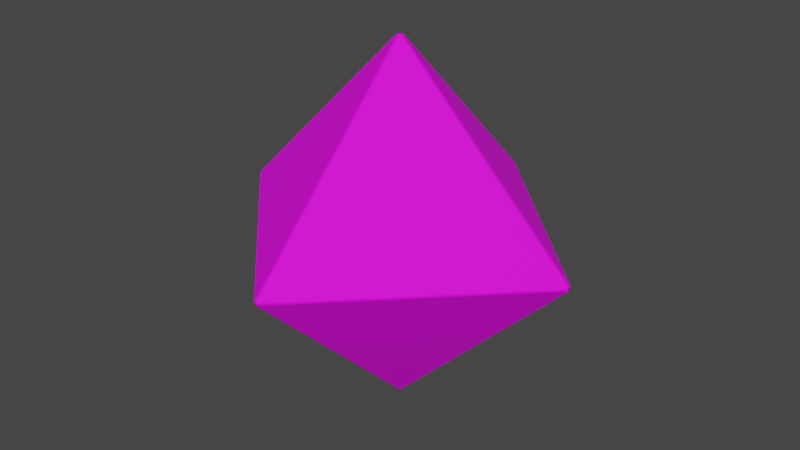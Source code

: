 # Source: d8s.blend  (saved by Blender 4.1.24; exported with 4.5.12 LTS)
import bpy
from mathutils import Matrix  # noqa: F401  (used for matrix-valued properties, if any)

bpy.ops.wm.read_factory_settings(use_empty=True)
scene = bpy.context.scene
scene.name = 'Scene'

# ---- images (referenced by path relative to the original .blend; pixels are not part of the script)
import os
ASSET_DIR = os.environ.get("B2B_ASSET_DIR", "")  # directory of the original .blend (textures are referenced by path, not embedded)
HERE = os.path.dirname(os.path.abspath(__file__))  # packed textures are extracted next to this script under _unpacked/

def load_image(name, relpath, width, height, colorspace="sRGB"):
    """Load a texture the original file referenced (path relative to the .blend, or extracted next to this script)."""
    p = next((c for c in (os.path.join(HERE, relpath), os.path.join(ASSET_DIR, relpath)) if relpath and os.path.exists(c)), "")
    if p:
        img = bpy.data.images.load(p, check_existing=True)
        img.name = name
    else:  # same state as the original file: an image datablock whose file is absent (Cycles renders it pink)
        img = bpy.data.images.new(name, width, height)
        img.source = "FILE"
        img.filepath = "//" + (relpath or name)
    img.colorspace_settings.name = colorspace
    return img
img_d8_uv_png = load_image('d8_uv.png', 'd8_uv.png', 1024, 1024, 'sRGB')
img_d8_bump_png = load_image('d8_bump.png', 'd8_bump.png', 1024, 1024, 'sRGB')
img_d8_coat_png = load_image('d8_coat.png', 'd8_coat.png', 1024, 1024, 'sRGB')

# ---- materials (node trees are filled in below, after node groups)
mat_material_0 = bpy.data.materials.new('Material_0')
mat_material_0.surface_render_method = 'BLENDED'
mat_material_0.blend_method = 'BLEND'
mat_material_0.use_backface_culling = True
mat_material_0.use_transparent_shadow = False

# ---- material node trees
mat_material_0.use_nodes = True; mat_material_0.node_tree.nodes.clear()
_N = mat_material_0.node_tree.nodes; _L = mat_material_0.node_tree.links
n0 = _N.new('ShaderNodeBsdfPrincipled'); n0.name = 'Principled BSDF'; n0.location = (10, 300)
n0.distribution = 'GGX'
n0.subsurface_method = 'BURLEY'
n0.inputs[2].default_value = 0.8
n0.inputs[3].default_value = 1.3
n0.inputs[28].default_value = 0.05
n1 = _N.new('ShaderNodeOutputMaterial'); n1.name = 'Material Output'; n1.location = (320, 270)
n2 = _N.new('ShaderNodeMix'); n2.name = 'Mix'; n2.location = (-340, 210)
n2.label = 'Mix Vertex Color'
n2.data_type = 'RGBA'
n2.blend_type = 'MULTIPLY'
n2.inputs[0].default_value = 1.0
n3 = _N.new('ShaderNodeMath'); n3.name = 'Math'; n3.location = (-340, 10)
n3.label = 'Mix Vertex Alpha'
n3.operation = 'MULTIPLY'
n3.inputs[2].default_value = 0.0
n4 = _N.new('ShaderNodeVertexColor'); n4.name = 'Vertex Color'; n4.location = (-650, -30)
n4.layer_name = 'Col'
n5 = _N.new('ShaderNodeTexImage'); n5.name = 'Image Texture'; n5.location = (-920, 210)
n5.label = 'BASE COLOR'
n5.image = img_d8_uv_png
n5.extension = 'EXTEND'
n6 = _N.new('ShaderNodeTexImage'); n6.name = 'Image Texture.001'; n6.location = (-876, -225)
n6.image = img_d8_bump_png
n7 = _N.new('ShaderNodeBump'); n7.name = 'Bump'; n7.location = (-533, -230)
n7.inputs[1].default_value = 1.0
n7.inputs[2].default_value = 1.0
n8 = _N.new('ShaderNodeNormalMap'); n8.name = 'Normal Map'; n8.location = (-302, -222)
n9 = _N.new('ShaderNodeTexImage'); n9.name = 'Image Texture.002'; n9.location = (-424, -442)
n9.image = img_d8_coat_png
_L.new(n0.outputs[0], n1.inputs[0])
_L.new(n2.outputs[2], n0.inputs[0])
_L.new(n3.outputs[0], n0.inputs[4])
_L.new(n4.outputs[0], n2.inputs[7])
_L.new(n4.outputs[1], n3.inputs[1])
_L.new(n5.outputs[0], n2.inputs[6])
_L.new(n5.outputs[1], n3.inputs[0])
_L.new(n6.outputs[0], n7.inputs[3])
_L.new(n7.outputs[0], n8.inputs[1])
_L.new(n9.outputs[0], n0.inputs[27])
n1.is_active_output = True

# ---- world
world_world = bpy.data.worlds.new('World'); scene.world = world_world
world_world.use_nodes = True; world_world.node_tree.nodes.clear()
_N = world_world.node_tree.nodes; _L = world_world.node_tree.links
n0 = _N.new('ShaderNodeOutputWorld'); n0.name = 'World Output'; n0.location = (300, 300)
n1 = _N.new('ShaderNodeBackground'); n1.name = 'Background'; n1.location = (10, 300)
n1.inputs[0].default_value = (0.05088, 0.05088, 0.05088, 1.0)
_L.new(n1.outputs[0], n0.inputs[0])
n0.is_active_output = True
world_world.color = (0.05088, 0.05088, 0.05088)
world_world.use_sun_shadow = False
world_world.sun_shadow_jitter_overblur = 0.0

# ---- meshes
me_mesh_0 = bpy.data.meshes.new('Mesh_0')
me_mesh_0.from_pydata([(-1.168, 97.78, 1.168), (-97.78, -1.168, 1.168), (-1.168, -97.78, -1.168), (-97.78, -1.168, -1.168), (-1.168, -1.168, 97.78), (-97.78, 1.168, 1.168), (-1.168, 1.168, 97.78), (97.78, 1.168, -1.168), (1.168, 97.78, -1.168), (1.168, 97.78, 1.168), (1.168, 1.168, 97.78), (97.78, -1.168, 1.168), (-1.168, 1.168, -97.78), (-97.78, 1.168, -1.168), (97.78, -1.168, -1.168), (-1.168, -97.78, 1.168), (1.168, -1.168, -97.78), (1.168, -97.78, -1.168), (-1.168, 97.78, -1.168), (1.168, -97.78, 1.168), (97.78, 1.168, 1.168), (1.168, -1.168, 97.78), (-1.168, -1.168, -97.78), (1.168, 1.168, -97.78)], [], [(0, 5, 6), (9, 10, 20), (8, 7, 23), (18, 12, 13), (19, 11, 21), (15, 4, 1), (2, 3, 22), (17, 16, 14), (15, 19, 21, 4), (14, 7, 20, 11), (16, 23, 7, 14), (3, 1, 5, 13), (9, 0, 6, 10), (11, 20, 10, 21), (18, 8, 23, 12), (4, 6, 5, 1), (21, 10, 6, 4), (22, 12, 23, 16), (3, 13, 12, 22), (2, 15, 1, 3), (8, 18, 0, 9), (2, 17, 19, 15), (8, 9, 20, 7), (13, 5, 0, 18), (17, 2, 22, 16), (14, 11, 19, 17)])
me_mesh_0.polygons.foreach_set('use_smooth', [True] * 26)
_uv = me_mesh_0.uv_layers.new(name='UVMap')
_uv.uv.foreach_set('vector', [0.9928, 0.5472, 0.8764, 0.7488, 0.76, 0.5472, 0.009194, 0.2975, 0.242, 0.2975, 0.1256, 0.4991, 0.7398, 0.8007, 0.6253, 0.9989, 0.5108, 0.8007, 0.2581, 0.5465, 0.4928, 0.5465, 0.3754, 0.7497, 0.7421, 0.548, 0.6257, 0.7496, 0.5093, 0.548, 0.2595, 0.2976, 0.4924, 0.2976, 0.376, 0.4992, 0.993, 0.7984, 0.8766, 1.0, 0.7601, 0.7984, 0.008828, 0.5479, 0.2417, 0.5479, 0.1252, 0.7495, 0.1992, 0.988, 0.1954, 0.988, 0.1954, 0.7716, 0.1992, 0.7716, 0.2344, 0.7753, 0.2306, 0.7753, 0.2306, 0.7716, 0.2344, 0.7716, 0.01914, 0.7716, 0.02292, 0.7716, 0.02292, 0.988, 0.01914, 0.988, 0.2306, 0.8105, 0.2306, 0.8067, 0.2344, 0.8067, 0.2344, 0.8105, 0.07579, 0.988, 0.07201, 0.988, 0.07201, 0.7716, 0.07579, 0.7716, 0.111, 0.988, 0.1073, 0.988, 0.1073, 0.7716, 0.111, 0.7716, 0.09342, 0.988, 0.08964, 0.988, 0.08964, 0.7716, 0.09342, 0.7716, 0.1463, 0.988, 0.1425, 0.988, 0.1425, 0.7716, 0.1463, 0.7716, 0.2306, 0.7891, 0.2344, 0.7891, 0.2344, 0.7929, 0.2306, 0.7929, 0.2344, 0.8243, 0.2344, 0.828, 0.2306, 0.828, 0.2306, 0.8243, 0.1287, 0.988, 0.1249, 0.988, 0.1249, 0.7716, 0.1287, 0.7716, 0.2168, 0.988, 0.213, 0.988, 0.213, 0.7716, 0.2168, 0.7716, 0.2306, 0.8419, 0.2344, 0.8419, 0.2344, 0.8456, 0.2306, 0.8456, 0.2344, 0.8632, 0.2306, 0.8632, 0.2306, 0.8595, 0.2344, 0.8595, 0.1815, 0.988, 0.1778, 0.988, 0.1778, 0.7716, 0.1815, 0.7716, 0.1639, 0.988, 0.1601, 0.988, 0.1601, 0.7716, 0.1639, 0.7716, 0.04054, 0.988, 0.03677, 0.988, 0.03677, 0.7716, 0.04054, 0.7716, 0.05439, 0.7716, 0.05817, 0.7716, 0.05817, 0.988, 0.05439, 0.988])
_ca = me_mesh_0.color_attributes.new('Col', 'BYTE_COLOR', 'CORNER')
_ca.data.foreach_set('color', [1.0, 1.0, 1.0, 1.0, 1.0, 1.0, 1.0, 1.0, 1.0, 1.0, 1.0, 1.0, 1.0, 1.0, 1.0, 1.0, 1.0, 1.0, 1.0, 1.0, 1.0, 1.0, 1.0, 1.0, 1.0, 1.0, 1.0, 1.0, 1.0, 1.0, 1.0, 1.0, 1.0, 1.0, 1.0, 1.0, 1.0, 1.0, 1.0, 1.0, 1.0, 1.0, 1.0, 1.0, 1.0, 1.0, 1.0, 1.0, 1.0, 1.0, 1.0, 1.0, 1.0, 1.0, 1.0, 1.0, 1.0, 1.0, 1.0, 1.0, 1.0, 1.0, 1.0, 1.0, 1.0, 1.0, 1.0, 1.0, 1.0, 1.0, 1.0, 1.0, 1.0, 1.0, 1.0, 1.0, 1.0, 1.0, 1.0, 1.0, 1.0, 1.0, 1.0, 1.0, 1.0, 1.0, 1.0, 1.0, 1.0, 1.0, 1.0, 1.0, 1.0, 1.0, 1.0, 1.0, 1.0, 1.0, 1.0, 1.0, 1.0, 1.0, 1.0, 1.0, 1.0, 1.0, 1.0, 1.0, 1.0, 1.0, 1.0, 1.0, 1.0, 1.0, 1.0, 1.0, 1.0, 1.0, 1.0, 1.0, 1.0, 1.0, 1.0, 1.0, 1.0, 1.0, 1.0, 1.0, 1.0, 1.0, 1.0, 1.0, 1.0, 1.0, 1.0, 1.0, 1.0, 1.0, 1.0, 1.0, 1.0, 1.0, 1.0, 1.0, 1.0, 1.0, 1.0, 1.0, 1.0, 1.0, 1.0, 1.0, 1.0, 1.0, 1.0, 1.0, 1.0, 1.0, 1.0, 1.0, 1.0, 1.0, 1.0, 1.0, 1.0, 1.0, 1.0, 1.0, 1.0, 1.0, 1.0, 1.0, 1.0, 1.0, 1.0, 1.0, 1.0, 1.0, 1.0, 1.0, 1.0, 1.0, 1.0, 1.0, 1.0, 1.0, 1.0, 1.0, 1.0, 1.0, 1.0, 1.0, 1.0, 1.0, 1.0, 1.0, 1.0, 1.0, 1.0, 1.0, 1.0, 1.0, 1.0, 1.0, 1.0, 1.0, 1.0, 1.0, 1.0, 1.0, 1.0, 1.0, 1.0, 1.0, 1.0, 1.0, 1.0, 1.0, 1.0, 1.0, 1.0, 1.0, 1.0, 1.0, 1.0, 1.0, 1.0, 1.0, 1.0, 1.0, 1.0, 1.0, 1.0, 1.0, 1.0, 1.0, 1.0, 1.0, 1.0, 1.0, 1.0, 1.0, 1.0, 1.0, 1.0, 1.0, 1.0, 1.0, 1.0, 1.0, 1.0, 1.0, 1.0, 1.0, 1.0, 1.0, 1.0, 1.0, 1.0, 1.0, 1.0, 1.0, 1.0, 1.0, 1.0, 1.0, 1.0, 1.0, 1.0, 1.0, 1.0, 1.0, 1.0, 1.0, 1.0, 1.0, 1.0, 1.0, 1.0, 1.0, 1.0, 1.0, 1.0, 1.0, 1.0, 1.0, 1.0, 1.0, 1.0, 1.0, 1.0, 1.0, 1.0, 1.0, 1.0, 1.0, 1.0, 1.0, 1.0, 1.0, 1.0, 1.0, 1.0, 1.0, 1.0, 1.0, 1.0, 1.0, 1.0, 1.0, 1.0, 1.0, 1.0, 1.0, 1.0, 1.0, 1.0, 1.0, 1.0, 1.0, 1.0, 1.0, 1.0, 1.0, 1.0, 1.0, 1.0, 1.0, 1.0, 1.0, 1.0, 1.0, 1.0, 1.0, 1.0, 1.0, 1.0, 1.0, 1.0, 1.0, 1.0, 1.0, 1.0, 1.0, 1.0, 1.0, 1.0, 1.0, 1.0, 1.0, 1.0, 1.0, 1.0, 1.0, 1.0, 1.0, 1.0, 1.0, 1.0, 1.0, 1.0, 1.0, 1.0, 1.0, 1.0, 1.0, 1.0, 1.0, 1.0, 1.0, 1.0, 1.0, 1.0, 1.0, 1.0, 1.0, 1.0, 1.0, 1.0, 1.0, 1.0, 1.0, 1.0, 1.0])
me_mesh_0.materials.append(mat_material_0)
me_mesh_0.use_remesh_fix_poles = True
me_mesh_0.use_remesh_preserve_attributes = False
me_mesh_0.update()
me_mesh_0.normals_split_custom_set([tuple(v) for v in zip(*[iter([-0.3416, 0.8756, 0.3416, -0.8756, 0.3416, 0.3416, -0.3416, 0.3416, 0.8756, 0.3416, 0.8756, 0.3416, 0.3416, 0.3416, 0.8756, 0.8756, 0.3416, 0.3416, 0.3416, 0.8756, -0.3416, 0.8756, 0.3416, -0.3416, 0.3416, 0.3416, -0.8756, -0.3416, 0.8756, -0.3416, -0.3416, 0.3416, -0.8756, -0.8756, 0.3416, -0.3416, 0.3416, -0.8756, 0.3416, 0.8756, -0.3416, 0.3416, 0.3416, -0.3416, 0.8756, -0.3416, -0.8756, 0.3416, -0.3416, -0.3416, 0.8756, -0.8756, -0.3416, 0.3416, -0.3416, -0.8756, -0.3416, -0.8756, -0.3416, -0.3416, -0.3416, -0.3416, -0.8756, 0.3416, -0.8756, -0.3416, 0.3416, -0.3416, -0.8756, 0.8756, -0.3416, -0.3416, -0.3416, -0.8756, 0.3416, 0.3416, -0.8756, 0.3416, 0.3416, -0.3416, 0.8756, -0.3416, -0.3416, 0.8756, 0.8756, -0.3416, -0.3416, 0.8756, 0.3416, -0.3416, 0.8756, 0.3416, 0.3416, 0.8756, -0.3416, 0.3416, 0.3416, -0.3416, -0.8756, 0.3416, 0.3416, -0.8756, 0.8756, 0.3416, -0.3416, 0.8756, -0.3416, -0.3416, -0.8756, -0.3416, -0.3416, -0.8756, -0.3416, 0.3416, -0.8756, 0.3416, 0.3416, -0.8756, 0.3416, -0.3416, 0.3416, 0.8756, 0.3416, -0.3416, 0.8756, 0.3416, -0.3416, 0.3416, 0.8756, 0.3416, 0.3416, 0.8756, 0.8756, -0.3416, 0.3416, 0.8756, 0.3416, 0.3416, 0.3416, 0.3416, 0.8756, 0.3416, -0.3416, 0.8756, -0.3416, 0.8756, -0.3416, 0.3416, 0.8756, -0.3416, 0.3416, 0.3416, -0.8756, -0.3416, 0.3416, -0.8756, -0.3416, -0.3416, 0.8756, -0.3416, 0.3416, 0.8756, -0.8756, 0.3416, 0.3416, -0.8756, -0.3416, 0.3416, 0.3416, -0.3416, 0.8756, 0.3416, 0.3416, 0.8756, -0.3416, 0.3416, 0.8756, -0.3416, -0.3416, 0.8756, -0.3416, -0.3416, -0.8756, -0.3416, 0.3416, -0.8756, 0.3416, 0.3416, -0.8756, 0.3416, -0.3416, -0.8756, -0.8756, -0.3416, -0.3416, -0.8756, 0.3416, -0.3416, -0.3416, 0.3416, -0.8756, -0.3416, -0.3416, -0.8756, -0.3416, -0.8756, -0.3416, -0.3416, -0.8756, 0.3416, -0.8756, -0.3416, 0.3416, -0.8756, -0.3416, -0.3416, 0.3416, 0.8756, -0.3416, -0.3416, 0.8756, -0.3416, -0.3416, 0.8756, 0.3416, 0.3416, 0.8756, 0.3416, -0.3416, -0.8756, -0.3416, 0.3416, -0.8756, -0.3416, 0.3416, -0.8756, 0.3416, -0.3416, -0.8756, 0.3416, 0.3416, 0.8756, -0.3416, 0.3416, 0.8756, 0.3416, 0.8756, 0.3416, 0.3416, 0.8756, 0.3416, -0.3416, -0.8756, 0.3416, -0.3416, -0.8756, 0.3416, 0.3416, -0.3416, 0.8756, 0.3416, -0.3416, 0.8756, -0.3416, 0.3416, -0.8756, -0.3416, -0.3416, -0.8756, -0.3416, -0.3416, -0.3416, -0.8756, 0.3416, -0.3416, -0.8756, 0.8756, -0.3416, -0.3416, 0.8756, -0.3416, 0.3416, 0.3416, -0.8756, 0.3416, 0.3416, -0.8756, -0.3416])] * 3)])

# ---- objects
ob_mesh_0 = bpy.data.objects.new('Mesh_0', me_mesh_0)

# ---- transforms, parenting, visibility, modifiers, constraints
ob_mesh_0.location = (0.0, 0.0, 0.0)
ob_mesh_0.rotation_mode = 'QUATERNION'
ob_mesh_0.rotation_quaternion = (1.0, 0.0, 0.0, 0.0)
ob_mesh_0.lineart.crease_threshold = 0.0
_m = ob_mesh_0.modifiers.new('WeightedNormal', 'WEIGHTED_NORMAL')
_m = ob_mesh_0.modifiers.new('Triangulate', 'TRIANGULATE')
_m.keep_custom_normals = True

# ---- collection membership
scene.collection.objects.link(ob_mesh_0)

# ---- scene / render settings (as saved in the file)
scene.frame_start = 1; scene.frame_end = 250; scene.frame_set(134)
scene.render.engine = 'BLENDER_EEVEE_NEXT'
scene.render.use_motion_blur = True
scene.render.use_high_quality_normals = True
scene.cycles.samples = 128
scene.cycles.sampling_pattern = 'TABULATED_SOBOL'
scene.cycles.use_light_tree = False
scene.eevee.use_volumetric_shadows = True
scene.eevee.use_gtao = True
scene.eevee.ray_tracing_options.trace_max_roughness = 0.0
scene.eevee.use_raytracing = True
scene.view_settings.view_transform = 'Filmic'
bpy.context.view_layer.update()

# ---- added for rendering (the .blend has no active camera and no usable light): camera, sun
cam_auto = bpy.data.cameras.new('AutoCamera')
cam_auto.lens = 50.0
cam_auto.sensor_width = 36.0
cam_auto.clip_end = 5500.19
ob_auto_camera = bpy.data.objects.new('AutoCamera', cam_auto)
scene.collection.objects.link(ob_auto_camera)
ob_auto_camera.location = (313.402, -376.083, 250.722)
ob_auto_camera.rotation_euler = (1.09748, -7.21219e-08, 0.694738)
scene.camera = ob_auto_camera
light_auto_sun = bpy.data.lights.new('AutoSun', 'SUN')
light_auto_sun.energy = 3.0
light_auto_sun.angle = 0.0523599
ob_auto_sun = bpy.data.objects.new('AutoSun', light_auto_sun)
scene.collection.objects.link(ob_auto_sun)
ob_auto_sun.rotation_euler = (0.872665, 0.174533, 0.523599)
bpy.context.view_layer.update()
